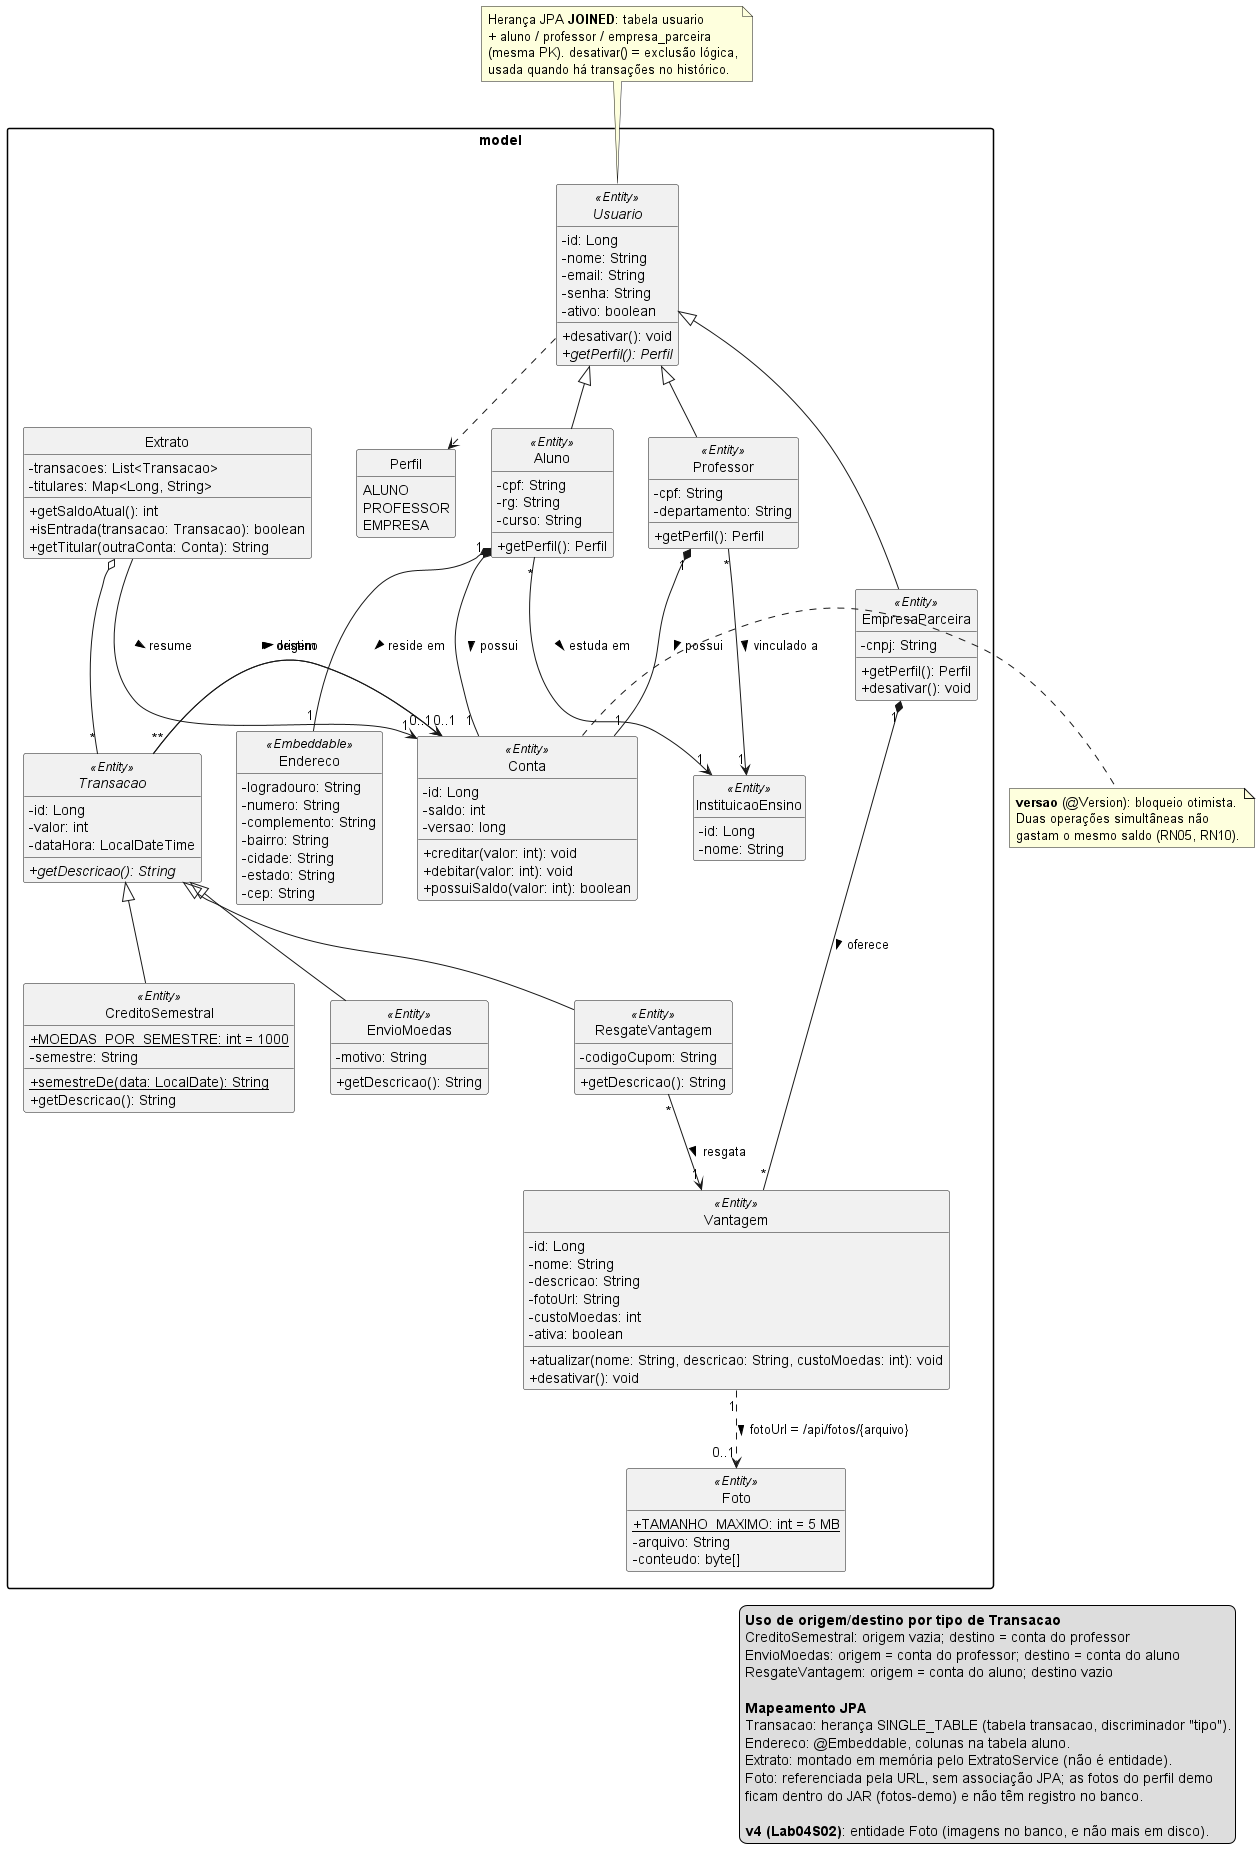

The diagram above was rendered by PlantUML. Its source (embedded in the PNG):
@startuml diagrama-classes
' Sistema de Moeda Estudantil - PUC Minas - Projeto de Software
' Lab04S02 - Diagrama de Classes (v4) - Modelo de Domínio (camada model)
' Alteração em relação à v3 (docs/sprint-03): entidade Foto, com a imagem da vantagem gravada no banco,
' porque o disco do servidor na nuvem é apagado a cada reinício (docs/sprint-05/diagrama-implantacao.puml).

skinparam classAttributeIconSize 0
skinparam shadowing false
skinparam packageStyle rectangle
hide circle
hide empty members

package "model" {
  abstract class Usuario <<Entity>> {
    - id: Long
    - nome: String
    - email: String
    - senha: String
    - ativo: boolean
    + desativar(): void
    + {abstract} getPerfil(): Perfil
  }

  enum Perfil {
    ALUNO
    PROFESSOR
    EMPRESA
  }

  class Aluno <<Entity>> {
    - cpf: String
    - rg: String
    - curso: String
    + getPerfil(): Perfil
  }

  class Professor <<Entity>> {
    - cpf: String
    - departamento: String
    + getPerfil(): Perfil
  }

  class EmpresaParceira <<Entity>> {
    - cnpj: String
    + getPerfil(): Perfil
    + desativar(): void
  }

  class InstituicaoEnsino <<Entity>> {
    - id: Long
    - nome: String
  }

  class Endereco <<Embeddable>> {
    - logradouro: String
    - numero: String
    - complemento: String
    - bairro: String
    - cidade: String
    - estado: String
    - cep: String
  }

  class Conta <<Entity>> {
    - id: Long
    - saldo: int
    - versao: long
    + creditar(valor: int): void
    + debitar(valor: int): void
    + possuiSaldo(valor: int): boolean
  }

  abstract class Transacao <<Entity>> {
    - id: Long
    - valor: int
    - dataHora: LocalDateTime
    + {abstract} getDescricao(): String
  }

  class CreditoSemestral <<Entity>> {
    + {static} MOEDAS_POR_SEMESTRE: int = 1000
    - semestre: String
    + {static} semestreDe(data: LocalDate): String
    + getDescricao(): String
  }

  class EnvioMoedas <<Entity>> {
    - motivo: String
    + getDescricao(): String
  }

  class ResgateVantagem <<Entity>> {
    - codigoCupom: String
    + getDescricao(): String
  }

  class Vantagem <<Entity>> {
    - id: Long
    - nome: String
    - descricao: String
    - fotoUrl: String
    - custoMoedas: int
    - ativa: boolean
    + atualizar(nome: String, descricao: String, custoMoedas: int): void
    + desativar(): void
  }

  class Foto <<Entity>> {
    + {static} TAMANHO_MAXIMO: int = 5 MB
    - arquivo: String
    - conteudo: byte[]
  }

  class Extrato {
    - transacoes: List<Transacao>
    - titulares: Map<Long, String>
    + getSaldoAtual(): int
    + isEntrada(transacao: Transacao): boolean
    + getTitular(outraConta: Conta): String
  }
}

' ===== Usuários =====
Usuario <|-- Aluno
Usuario <|-- Professor
Usuario <|-- EmpresaParceira
Usuario ..> Perfil

Aluno "*" --> "1" InstituicaoEnsino : estuda em >
Professor "*" --> "1" InstituicaoEnsino : vinculado a >
Aluno *-- "1" Endereco : reside em >

' ===== Moedas =====
Aluno "1" *-- "1" Conta : possui >
Professor "1" *-- "1" Conta : possui >

Transacao <|-- CreditoSemestral
Transacao <|-- EnvioMoedas
Transacao <|-- ResgateVantagem
Transacao "*" -right-> "0..1" Conta : origem >
Transacao "*" -down-> "0..1" Conta : destino >

' ===== Vantagens =====
EmpresaParceira "1" *-- "*" Vantagem : oferece >
ResgateVantagem "*" --> "1" Vantagem : resgata >
Vantagem "1" ..> "0..1" Foto : fotoUrl = /api/fotos/{arquivo} >

' ===== Extrato (não persistido) =====
Extrato --> "1" Conta : resume >
Extrato o-- "*" Transacao

note top of Usuario
  Herança JPA **JOINED**: tabela usuario
  + aluno / professor / empresa_parceira
  (mesma PK). desativar() = exclusão lógica,
  usada quando há transações no histórico.
end note

note right of Conta
  **versao** (@Version): bloqueio otimista.
  Duas operações simultâneas não
  gastam o mesmo saldo (RN05, RN10).
end note

legend right
  **Uso de origem/destino por tipo de Transacao**
  CreditoSemestral: origem vazia; destino = conta do professor
  EnvioMoedas: origem = conta do professor; destino = conta do aluno
  ResgateVantagem: origem = conta do aluno; destino vazio

  **Mapeamento JPA**
  Transacao: herança SINGLE_TABLE (tabela transacao, discriminador "tipo").
  Endereco: @Embeddable, colunas na tabela aluno.
  Extrato: montado em memória pelo ExtratoService (não é entidade).
  Foto: referenciada pela URL, sem associação JPA; as fotos do perfil demo
  ficam dentro do JAR (fotos-demo) e não têm registro no banco.

  **v4 (Lab04S02)**: entidade Foto (imagens no banco, e não mais em disco).
endlegend

@enduml